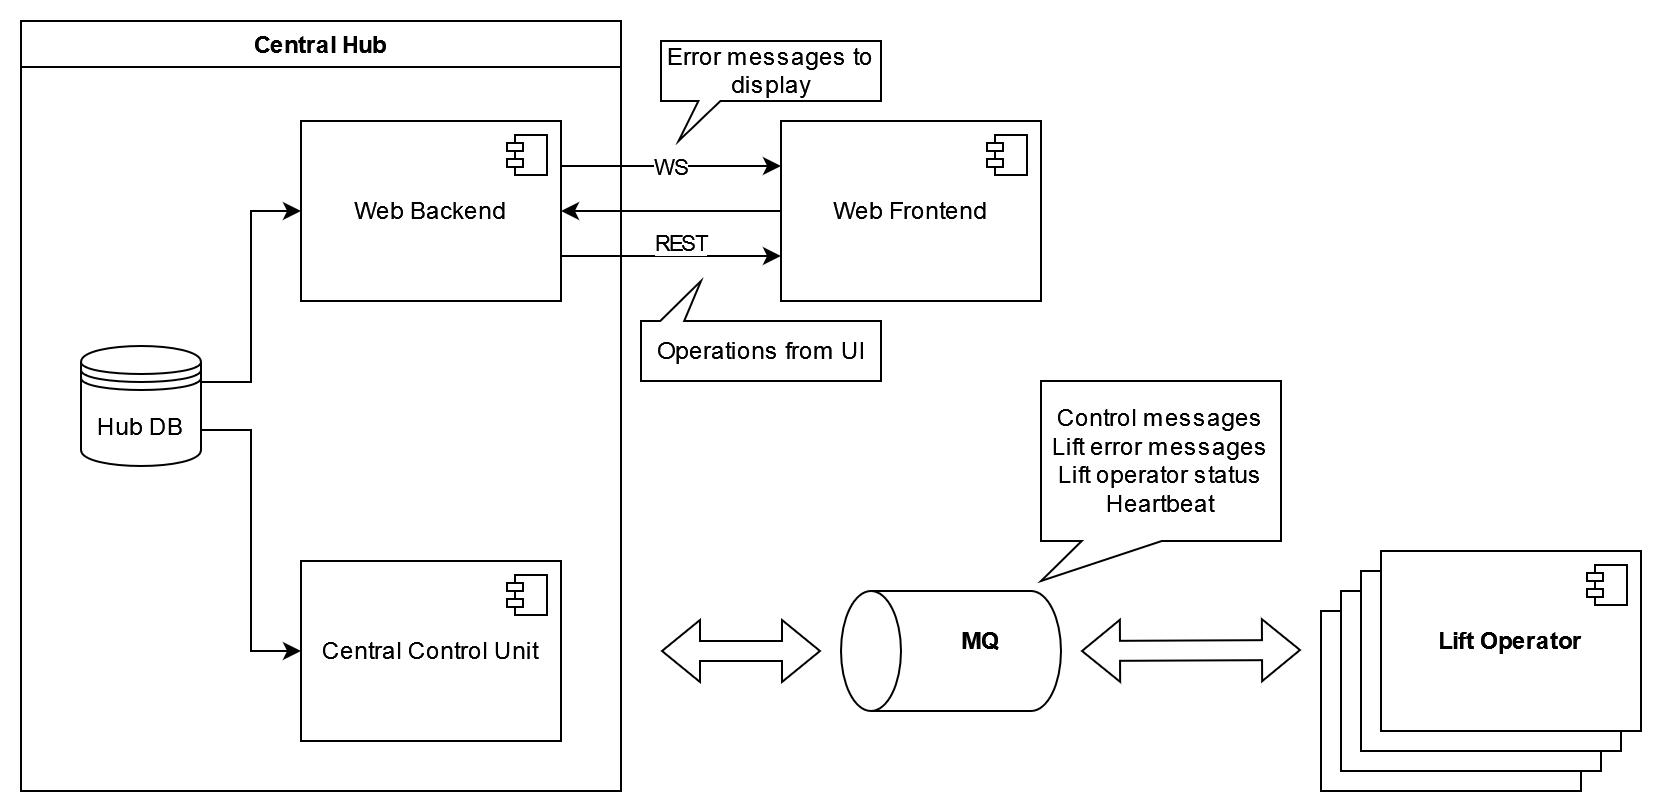

The diagram above was exported from draw.io. Its source (the exported page's mxGraphModel, read from the mxfile embedded in the PNG):
<mxGraphModel dx="2060" dy="643" grid="1" gridSize="10" guides="1" tooltips="1" connect="1" arrows="1" fold="1" page="1" pageScale="1" pageWidth="850" pageHeight="1100" math="0" shadow="0">
  <root>
    <mxCell id="0" />
    <mxCell id="1" parent="0" />
    <mxCell id="O1c68fL4nk2ieSyrmUxd-2" value="&lt;b&gt;Lift Operator&lt;br&gt;&lt;/b&gt;" style="html=1;dropTarget=0;whiteSpace=wrap;" parent="1" vertex="1">
      <mxGeometry x="630" y="535" width="130" height="90" as="geometry" />
    </mxCell>
    <mxCell id="O1c68fL4nk2ieSyrmUxd-3" value="" style="shape=module;jettyWidth=8;jettyHeight=4;" parent="O1c68fL4nk2ieSyrmUxd-2" vertex="1">
      <mxGeometry x="1" width="20" height="20" relative="1" as="geometry">
        <mxPoint x="-27" y="7" as="offset" />
      </mxGeometry>
    </mxCell>
    <mxCell id="O1c68fL4nk2ieSyrmUxd-4" value="&lt;b&gt;Lift Operator&lt;br&gt;&lt;/b&gt;" style="html=1;dropTarget=0;whiteSpace=wrap;" parent="1" vertex="1">
      <mxGeometry x="640" y="525" width="130" height="90" as="geometry" />
    </mxCell>
    <mxCell id="O1c68fL4nk2ieSyrmUxd-5" value="" style="shape=module;jettyWidth=8;jettyHeight=4;" parent="O1c68fL4nk2ieSyrmUxd-4" vertex="1">
      <mxGeometry x="1" width="20" height="20" relative="1" as="geometry">
        <mxPoint x="-27" y="7" as="offset" />
      </mxGeometry>
    </mxCell>
    <mxCell id="O1c68fL4nk2ieSyrmUxd-6" value="&lt;b&gt;Lift Operator&lt;br&gt;&lt;/b&gt;" style="html=1;dropTarget=0;whiteSpace=wrap;" parent="1" vertex="1">
      <mxGeometry x="650" y="515" width="130" height="90" as="geometry" />
    </mxCell>
    <mxCell id="O1c68fL4nk2ieSyrmUxd-7" value="" style="shape=module;jettyWidth=8;jettyHeight=4;" parent="O1c68fL4nk2ieSyrmUxd-6" vertex="1">
      <mxGeometry x="1" width="20" height="20" relative="1" as="geometry">
        <mxPoint x="-27" y="7" as="offset" />
      </mxGeometry>
    </mxCell>
    <mxCell id="O1c68fL4nk2ieSyrmUxd-8" value="&lt;b&gt;Lift Operator&lt;br&gt;&lt;/b&gt;" style="html=1;dropTarget=0;whiteSpace=wrap;" parent="1" vertex="1">
      <mxGeometry x="660" y="505" width="130" height="90" as="geometry" />
    </mxCell>
    <mxCell id="O1c68fL4nk2ieSyrmUxd-9" value="" style="shape=module;jettyWidth=8;jettyHeight=4;" parent="O1c68fL4nk2ieSyrmUxd-8" vertex="1">
      <mxGeometry x="1" width="20" height="20" relative="1" as="geometry">
        <mxPoint x="-27" y="7" as="offset" />
      </mxGeometry>
    </mxCell>
    <mxCell id="O1c68fL4nk2ieSyrmUxd-13" value="" style="shape=cylinder3;whiteSpace=wrap;html=1;boundedLbl=1;backgroundOutline=1;size=15;rotation=-90;" parent="1" vertex="1">
      <mxGeometry x="415" y="500" width="60" height="110" as="geometry" />
    </mxCell>
    <mxCell id="O1c68fL4nk2ieSyrmUxd-15" value="" style="shape=flexArrow;endArrow=classic;startArrow=classic;html=1;rounded=0;" parent="1" edge="1">
      <mxGeometry width="100" height="100" relative="1" as="geometry">
        <mxPoint x="510" y="555" as="sourcePoint" />
        <mxPoint x="620" y="554.5" as="targetPoint" />
      </mxGeometry>
    </mxCell>
    <mxCell id="O1c68fL4nk2ieSyrmUxd-16" value="" style="shape=flexArrow;endArrow=classic;startArrow=classic;html=1;rounded=0;" parent="1" edge="1">
      <mxGeometry width="100" height="100" relative="1" as="geometry">
        <mxPoint x="300" y="555" as="sourcePoint" />
        <mxPoint x="380" y="555" as="targetPoint" />
      </mxGeometry>
    </mxCell>
    <mxCell id="O1c68fL4nk2ieSyrmUxd-17" value="&lt;b&gt;MQ&lt;/b&gt;" style="text;html=1;strokeColor=none;fillColor=none;align=center;verticalAlign=middle;whiteSpace=wrap;rounded=0;" parent="1" vertex="1">
      <mxGeometry x="425" y="535" width="70" height="30" as="geometry" />
    </mxCell>
    <mxCell id="O1c68fL4nk2ieSyrmUxd-25" value="&lt;div&gt;Control messages&lt;/div&gt;&lt;div&gt;Lift error messages&lt;/div&gt;&lt;div&gt;Lift operator status&lt;br&gt;&lt;/div&gt;&lt;div&gt;Heartbeat&lt;br&gt;&lt;/div&gt;" style="shape=callout;whiteSpace=wrap;html=1;perimeter=calloutPerimeter;position2=0;base=40;size=20;position=0.17;" parent="1" vertex="1">
      <mxGeometry x="490" y="420" width="120" height="100" as="geometry" />
    </mxCell>
    <mxCell id="bZJDWZOi0hgTGAwzIZeh-9" style="edgeStyle=orthogonalEdgeStyle;rounded=0;orthogonalLoop=1;jettySize=auto;html=1;exitX=0;exitY=0.5;exitDx=0;exitDy=0;" parent="1" source="O1c68fL4nk2ieSyrmUxd-28" target="bZJDWZOi0hgTGAwzIZeh-1" edge="1">
      <mxGeometry relative="1" as="geometry" />
    </mxCell>
    <mxCell id="O1c68fL4nk2ieSyrmUxd-28" value="Web Frontend" style="html=1;dropTarget=0;whiteSpace=wrap;" parent="1" vertex="1">
      <mxGeometry x="360" y="290" width="130" height="90" as="geometry" />
    </mxCell>
    <mxCell id="O1c68fL4nk2ieSyrmUxd-29" value="" style="shape=module;jettyWidth=8;jettyHeight=4;" parent="O1c68fL4nk2ieSyrmUxd-28" vertex="1">
      <mxGeometry x="1" width="20" height="20" relative="1" as="geometry">
        <mxPoint x="-27" y="7" as="offset" />
      </mxGeometry>
    </mxCell>
    <mxCell id="bZJDWZOi0hgTGAwzIZeh-6" value="Central Hub" style="swimlane;whiteSpace=wrap;html=1;" parent="1" vertex="1">
      <mxGeometry x="-20" y="240" width="300" height="385" as="geometry" />
    </mxCell>
    <mxCell id="bZJDWZOi0hgTGAwzIZeh-1" value="Web Backend" style="html=1;dropTarget=0;whiteSpace=wrap;" parent="bZJDWZOi0hgTGAwzIZeh-6" vertex="1">
      <mxGeometry x="140" y="50" width="130" height="90" as="geometry" />
    </mxCell>
    <mxCell id="bZJDWZOi0hgTGAwzIZeh-2" value="" style="shape=module;jettyWidth=8;jettyHeight=4;" parent="bZJDWZOi0hgTGAwzIZeh-1" vertex="1">
      <mxGeometry x="1" width="20" height="20" relative="1" as="geometry">
        <mxPoint x="-27" y="7" as="offset" />
      </mxGeometry>
    </mxCell>
    <mxCell id="O1c68fL4nk2ieSyrmUxd-38" value="Hub DB" style="shape=datastore;whiteSpace=wrap;html=1;" parent="bZJDWZOi0hgTGAwzIZeh-6" vertex="1">
      <mxGeometry x="30" y="162.5" width="60" height="60" as="geometry" />
    </mxCell>
    <mxCell id="bZJDWZOi0hgTGAwzIZeh-5" style="edgeStyle=orthogonalEdgeStyle;rounded=0;orthogonalLoop=1;jettySize=auto;html=1;exitX=1;exitY=0.3;exitDx=0;exitDy=0;entryX=0;entryY=0.5;entryDx=0;entryDy=0;" parent="bZJDWZOi0hgTGAwzIZeh-6" source="O1c68fL4nk2ieSyrmUxd-38" target="bZJDWZOi0hgTGAwzIZeh-1" edge="1">
      <mxGeometry relative="1" as="geometry" />
    </mxCell>
    <mxCell id="O1c68fL4nk2ieSyrmUxd-10" value="Central Control Unit" style="html=1;dropTarget=0;whiteSpace=wrap;" parent="bZJDWZOi0hgTGAwzIZeh-6" vertex="1">
      <mxGeometry x="140" y="270" width="130" height="90" as="geometry" />
    </mxCell>
    <mxCell id="O1c68fL4nk2ieSyrmUxd-11" value="" style="shape=module;jettyWidth=8;jettyHeight=4;" parent="O1c68fL4nk2ieSyrmUxd-10" vertex="1">
      <mxGeometry x="1" width="20" height="20" relative="1" as="geometry">
        <mxPoint x="-27" y="7" as="offset" />
      </mxGeometry>
    </mxCell>
    <mxCell id="bZJDWZOi0hgTGAwzIZeh-4" style="edgeStyle=orthogonalEdgeStyle;rounded=0;orthogonalLoop=1;jettySize=auto;html=1;exitX=1;exitY=0.7;exitDx=0;exitDy=0;entryX=0;entryY=0.5;entryDx=0;entryDy=0;" parent="bZJDWZOi0hgTGAwzIZeh-6" source="O1c68fL4nk2ieSyrmUxd-38" target="O1c68fL4nk2ieSyrmUxd-10" edge="1">
      <mxGeometry relative="1" as="geometry" />
    </mxCell>
    <mxCell id="bZJDWZOi0hgTGAwzIZeh-7" value="WS" style="endArrow=classic;html=1;rounded=0;entryX=0;entryY=0.25;entryDx=0;entryDy=0;exitX=1;exitY=0.25;exitDx=0;exitDy=0;" parent="1" source="bZJDWZOi0hgTGAwzIZeh-1" target="O1c68fL4nk2ieSyrmUxd-28" edge="1">
      <mxGeometry width="50" height="50" relative="1" as="geometry">
        <mxPoint x="30" y="450" as="sourcePoint" />
        <mxPoint x="80" y="400" as="targetPoint" />
      </mxGeometry>
    </mxCell>
    <mxCell id="bZJDWZOi0hgTGAwzIZeh-10" value="REST" style="edgeStyle=orthogonalEdgeStyle;rounded=0;orthogonalLoop=1;jettySize=auto;html=1;exitX=1;exitY=0.75;exitDx=0;exitDy=0;entryX=0;entryY=0.75;entryDx=0;entryDy=0;" parent="1" source="bZJDWZOi0hgTGAwzIZeh-1" target="O1c68fL4nk2ieSyrmUxd-28" edge="1">
      <mxGeometry x="0.0909" y="7" relative="1" as="geometry">
        <mxPoint as="offset" />
      </mxGeometry>
    </mxCell>
    <mxCell id="bZJDWZOi0hgTGAwzIZeh-11" value="Error messages to display" style="shape=callout;whiteSpace=wrap;html=1;perimeter=calloutPerimeter;position2=0.08;base=11;size=20;position=0.17;" parent="1" vertex="1">
      <mxGeometry x="300" y="250" width="110" height="50" as="geometry" />
    </mxCell>
    <mxCell id="bZJDWZOi0hgTGAwzIZeh-13" value="" style="shape=callout;whiteSpace=wrap;html=1;perimeter=calloutPerimeter;position2=0.75;base=12;size=20;position=0.82;rotation=-180;" parent="1" vertex="1">
      <mxGeometry x="290" y="370" width="120" height="50" as="geometry" />
    </mxCell>
    <mxCell id="bZJDWZOi0hgTGAwzIZeh-14" value="Operations from UI" style="text;html=1;align=center;verticalAlign=middle;resizable=0;points=[];autosize=1;strokeColor=none;fillColor=none;" parent="1" vertex="1">
      <mxGeometry x="290" y="390" width="120" height="30" as="geometry" />
    </mxCell>
  </root>
</mxGraphModel>